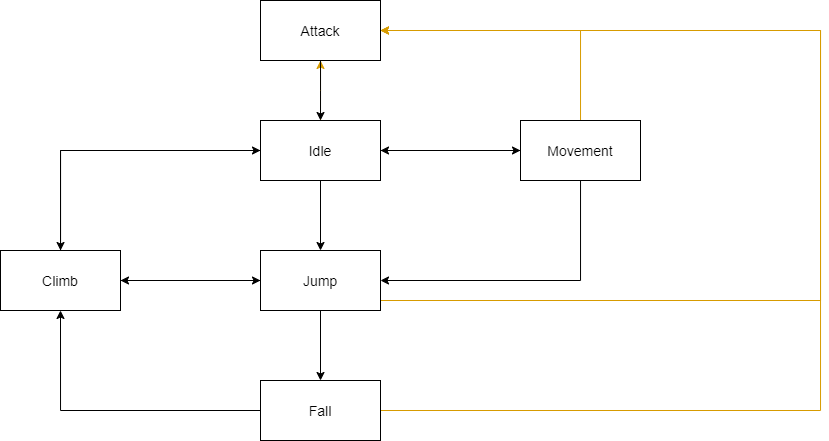

The diagram above was exported from draw.io. Its source (the exported page's mxGraphModel, read from the mxfile embedded in the PNG):
<mxGraphModel dx="1565" dy="988" grid="1" gridSize="10" guides="1" tooltips="1" connect="1" arrows="1" fold="1" page="1" pageScale="1" pageWidth="850" pageHeight="1100" math="0" shadow="0">
  <root>
    <mxCell id="0" />
    <mxCell id="1" parent="0" />
    <mxCell id="hKZR67IA-TAQg_9q0Czm-8" style="edgeStyle=orthogonalEdgeStyle;rounded=0;orthogonalLoop=1;jettySize=auto;html=1;entryX=0;entryY=0.5;entryDx=0;entryDy=0;" edge="1" parent="1" source="hKZR67IA-TAQg_9q0Czm-1" target="hKZR67IA-TAQg_9q0Czm-2">
      <mxGeometry relative="1" as="geometry" />
    </mxCell>
    <mxCell id="hKZR67IA-TAQg_9q0Czm-10" style="edgeStyle=orthogonalEdgeStyle;rounded=0;orthogonalLoop=1;jettySize=auto;html=1;entryX=0.5;entryY=0;entryDx=0;entryDy=0;" edge="1" parent="1" source="hKZR67IA-TAQg_9q0Czm-1" target="hKZR67IA-TAQg_9q0Czm-3">
      <mxGeometry relative="1" as="geometry" />
    </mxCell>
    <mxCell id="hKZR67IA-TAQg_9q0Czm-14" style="edgeStyle=orthogonalEdgeStyle;rounded=0;orthogonalLoop=1;jettySize=auto;html=1;" edge="1" parent="1" source="hKZR67IA-TAQg_9q0Czm-1" target="hKZR67IA-TAQg_9q0Czm-5">
      <mxGeometry relative="1" as="geometry" />
    </mxCell>
    <mxCell id="hKZR67IA-TAQg_9q0Czm-21" value="" style="edgeStyle=orthogonalEdgeStyle;rounded=0;orthogonalLoop=1;jettySize=auto;html=1;fillColor=#ffe6cc;strokeColor=#d79b00;" edge="1" parent="1" source="hKZR67IA-TAQg_9q0Czm-1" target="hKZR67IA-TAQg_9q0Czm-20">
      <mxGeometry relative="1" as="geometry" />
    </mxCell>
    <mxCell id="hKZR67IA-TAQg_9q0Czm-1" value="&lt;font style=&quot;font-size: 14px&quot;&gt;Idle&lt;/font&gt;" style="rounded=0;whiteSpace=wrap;html=1;" vertex="1" parent="1">
      <mxGeometry x="200" y="200" width="120" height="60" as="geometry" />
    </mxCell>
    <mxCell id="hKZR67IA-TAQg_9q0Czm-9" style="edgeStyle=orthogonalEdgeStyle;rounded=0;orthogonalLoop=1;jettySize=auto;html=1;" edge="1" parent="1" source="hKZR67IA-TAQg_9q0Czm-2" target="hKZR67IA-TAQg_9q0Czm-1">
      <mxGeometry relative="1" as="geometry" />
    </mxCell>
    <mxCell id="hKZR67IA-TAQg_9q0Czm-11" style="edgeStyle=orthogonalEdgeStyle;rounded=0;orthogonalLoop=1;jettySize=auto;html=1;entryX=1;entryY=0.5;entryDx=0;entryDy=0;" edge="1" parent="1" source="hKZR67IA-TAQg_9q0Czm-2" target="hKZR67IA-TAQg_9q0Czm-3">
      <mxGeometry relative="1" as="geometry">
        <Array as="points">
          <mxPoint x="520" y="360" />
        </Array>
      </mxGeometry>
    </mxCell>
    <mxCell id="hKZR67IA-TAQg_9q0Czm-22" style="edgeStyle=orthogonalEdgeStyle;rounded=0;orthogonalLoop=1;jettySize=auto;html=1;entryX=1;entryY=0.5;entryDx=0;entryDy=0;fillColor=#ffe6cc;strokeColor=#d79b00;" edge="1" parent="1" source="hKZR67IA-TAQg_9q0Czm-2" target="hKZR67IA-TAQg_9q0Czm-20">
      <mxGeometry relative="1" as="geometry">
        <Array as="points">
          <mxPoint x="520" y="110" />
        </Array>
      </mxGeometry>
    </mxCell>
    <mxCell id="hKZR67IA-TAQg_9q0Czm-2" value="&lt;font style=&quot;font-size: 14px&quot;&gt;Movement&lt;br&gt;&lt;/font&gt;" style="rounded=0;whiteSpace=wrap;html=1;" vertex="1" parent="1">
      <mxGeometry x="460" y="200" width="120" height="60" as="geometry" />
    </mxCell>
    <mxCell id="hKZR67IA-TAQg_9q0Czm-12" style="edgeStyle=orthogonalEdgeStyle;rounded=0;orthogonalLoop=1;jettySize=auto;html=1;" edge="1" parent="1" source="hKZR67IA-TAQg_9q0Czm-3" target="hKZR67IA-TAQg_9q0Czm-4">
      <mxGeometry relative="1" as="geometry" />
    </mxCell>
    <mxCell id="hKZR67IA-TAQg_9q0Czm-13" style="edgeStyle=orthogonalEdgeStyle;rounded=0;orthogonalLoop=1;jettySize=auto;html=1;entryX=1;entryY=0.5;entryDx=0;entryDy=0;" edge="1" parent="1" source="hKZR67IA-TAQg_9q0Czm-3" target="hKZR67IA-TAQg_9q0Czm-5">
      <mxGeometry relative="1" as="geometry" />
    </mxCell>
    <mxCell id="hKZR67IA-TAQg_9q0Czm-23" style="edgeStyle=orthogonalEdgeStyle;rounded=0;orthogonalLoop=1;jettySize=auto;html=1;entryX=1;entryY=0.5;entryDx=0;entryDy=0;fillColor=#ffe6cc;strokeColor=#d79b00;" edge="1" parent="1" source="hKZR67IA-TAQg_9q0Czm-3" target="hKZR67IA-TAQg_9q0Czm-20">
      <mxGeometry relative="1" as="geometry">
        <mxPoint x="760" y="360" as="targetPoint" />
        <Array as="points">
          <mxPoint x="760" y="380" />
          <mxPoint x="760" y="110" />
        </Array>
      </mxGeometry>
    </mxCell>
    <mxCell id="hKZR67IA-TAQg_9q0Czm-3" value="&lt;font style=&quot;font-size: 14px&quot;&gt;Jump&lt;br&gt;&lt;/font&gt;" style="rounded=0;whiteSpace=wrap;html=1;" vertex="1" parent="1">
      <mxGeometry x="200" y="330" width="120" height="60" as="geometry" />
    </mxCell>
    <mxCell id="hKZR67IA-TAQg_9q0Czm-15" style="edgeStyle=orthogonalEdgeStyle;rounded=0;orthogonalLoop=1;jettySize=auto;html=1;entryX=0.5;entryY=1;entryDx=0;entryDy=0;" edge="1" parent="1" source="hKZR67IA-TAQg_9q0Czm-4" target="hKZR67IA-TAQg_9q0Czm-5">
      <mxGeometry relative="1" as="geometry" />
    </mxCell>
    <mxCell id="hKZR67IA-TAQg_9q0Czm-24" style="edgeStyle=orthogonalEdgeStyle;rounded=0;orthogonalLoop=1;jettySize=auto;html=1;entryX=1;entryY=0.5;entryDx=0;entryDy=0;fillColor=#ffe6cc;strokeColor=#d79b00;" edge="1" parent="1" source="hKZR67IA-TAQg_9q0Czm-4" target="hKZR67IA-TAQg_9q0Czm-20">
      <mxGeometry relative="1" as="geometry">
        <mxPoint x="760" y="70" as="targetPoint" />
        <Array as="points">
          <mxPoint x="760" y="490" />
          <mxPoint x="760" y="110" />
        </Array>
      </mxGeometry>
    </mxCell>
    <mxCell id="hKZR67IA-TAQg_9q0Czm-4" value="&lt;font style=&quot;font-size: 14px&quot;&gt;Fall&lt;br&gt;&lt;/font&gt;" style="rounded=0;whiteSpace=wrap;html=1;" vertex="1" parent="1">
      <mxGeometry x="200" y="460" width="120" height="60" as="geometry" />
    </mxCell>
    <mxCell id="hKZR67IA-TAQg_9q0Czm-16" style="edgeStyle=orthogonalEdgeStyle;rounded=0;orthogonalLoop=1;jettySize=auto;html=1;" edge="1" parent="1" source="hKZR67IA-TAQg_9q0Czm-5" target="hKZR67IA-TAQg_9q0Czm-3">
      <mxGeometry relative="1" as="geometry" />
    </mxCell>
    <mxCell id="hKZR67IA-TAQg_9q0Czm-17" style="edgeStyle=orthogonalEdgeStyle;rounded=0;orthogonalLoop=1;jettySize=auto;html=1;" edge="1" parent="1" source="hKZR67IA-TAQg_9q0Czm-5" target="hKZR67IA-TAQg_9q0Czm-1">
      <mxGeometry relative="1" as="geometry">
        <Array as="points">
          <mxPoint y="230" />
        </Array>
      </mxGeometry>
    </mxCell>
    <mxCell id="hKZR67IA-TAQg_9q0Czm-5" value="&lt;font style=&quot;font-size: 14px&quot;&gt;Climb&lt;br&gt;&lt;/font&gt;" style="rounded=0;whiteSpace=wrap;html=1;" vertex="1" parent="1">
      <mxGeometry x="-60" y="330" width="120" height="60" as="geometry" />
    </mxCell>
    <mxCell id="hKZR67IA-TAQg_9q0Czm-25" style="edgeStyle=orthogonalEdgeStyle;rounded=0;orthogonalLoop=1;jettySize=auto;html=1;entryX=0.5;entryY=0;entryDx=0;entryDy=0;" edge="1" parent="1" source="hKZR67IA-TAQg_9q0Czm-20" target="hKZR67IA-TAQg_9q0Czm-1">
      <mxGeometry relative="1" as="geometry">
        <Array as="points">
          <mxPoint x="260" y="170" />
          <mxPoint x="260" y="170" />
        </Array>
      </mxGeometry>
    </mxCell>
    <mxCell id="hKZR67IA-TAQg_9q0Czm-20" value="&lt;font style=&quot;font-size: 14px&quot;&gt;Attack&lt;/font&gt;" style="rounded=0;whiteSpace=wrap;html=1;" vertex="1" parent="1">
      <mxGeometry x="200" y="80" width="120" height="60" as="geometry" />
    </mxCell>
  </root>
</mxGraphModel>